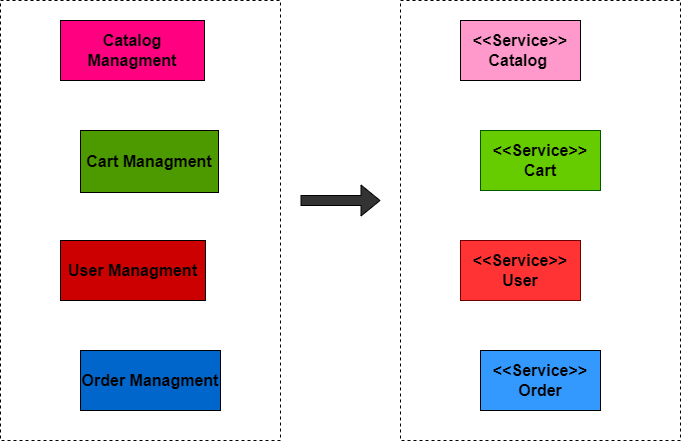

The diagram above was exported from draw.io. Its source (the exported page's mxGraphModel, read from the mxfile embedded in the PNG):
<mxGraphModel dx="1130" dy="784" grid="0" gridSize="10" guides="1" tooltips="1" connect="1" arrows="1" fold="1" page="0" pageScale="1" pageWidth="827" pageHeight="1169" background="none" math="0" shadow="0">
  <root>
    <mxCell id="0" />
    <mxCell id="1" parent="0" />
    <mxCell id="2" value="" style="rounded=0;whiteSpace=wrap;html=1;fillColor=#FFFFFF;dashed=1;strokeColor=#000000;" parent="1" vertex="1">
      <mxGeometry x="80" y="80" width="280" height="440" as="geometry" />
    </mxCell>
    <mxCell id="3" value="&lt;b style=&quot;font-size: 16px&quot;&gt;Catalog Managment&lt;/b&gt;" style="rounded=0;whiteSpace=wrap;html=1;strokeColor=#000000;fillColor=#FF0080;fontColor=#000000;labelBackgroundColor=none;fontSize=16;" parent="1" vertex="1">
      <mxGeometry x="140" y="100" width="144" height="60" as="geometry" />
    </mxCell>
    <mxCell id="4" value="&lt;b&gt;User&amp;nbsp;&lt;/b&gt;&lt;b style=&quot;border-color: var(--border-color);&quot;&gt;Managment&lt;/b&gt;" style="rounded=0;whiteSpace=wrap;html=1;strokeColor=#000000;fillColor=#CC0000;fontColor=#000000;fontSize=16;" parent="1" vertex="1">
      <mxGeometry x="140" y="320" width="145" height="60" as="geometry" />
    </mxCell>
    <mxCell id="5" value="&lt;b&gt;Order&amp;nbsp;&lt;/b&gt;&lt;b style=&quot;border-color: var(--border-color);&quot;&gt;Managment&lt;/b&gt;" style="rounded=0;whiteSpace=wrap;html=1;strokeColor=#000000;fillColor=#0066CC;fontColor=#000000;fontSize=16;" parent="1" vertex="1">
      <mxGeometry x="160" y="430" width="140" height="60" as="geometry" />
    </mxCell>
    <mxCell id="6" value="&lt;b&gt;Cart&amp;nbsp;&lt;/b&gt;&lt;b style=&quot;border-color: var(--border-color);&quot;&gt;Managment&lt;/b&gt;" style="rounded=0;whiteSpace=wrap;html=1;strokeColor=#000000;fillColor=#4D9900;fontColor=#000000;fontSize=16;align=center;" parent="1" vertex="1">
      <mxGeometry x="160" y="210" width="138" height="62" as="geometry" />
    </mxCell>
    <mxCell id="8" value="" style="rounded=0;whiteSpace=wrap;html=1;fillColor=#FFFFFF;dashed=1;strokeColor=#000000;fontSize=16;" parent="1" vertex="1">
      <mxGeometry x="480" y="80" width="280" height="440" as="geometry" />
    </mxCell>
    <mxCell id="9" value="&lt;b style=&quot;font-size: 16px;&quot;&gt;&amp;lt;&amp;lt;Service&amp;gt;&amp;gt;&lt;br style=&quot;font-size: 16px;&quot;&gt;&lt;/b&gt;&lt;b style=&quot;border-color: var(--border-color);&quot;&gt;Catalog&amp;nbsp;&lt;/b&gt;&lt;b style=&quot;font-size: 16px;&quot;&gt;&lt;br style=&quot;font-size: 16px;&quot;&gt;&lt;/b&gt;" style="rounded=0;whiteSpace=wrap;html=1;strokeColor=#000000;fillColor=#FF99CC;fontColor=#000000;labelBackgroundColor=none;fontSize=16;" parent="1" vertex="1">
      <mxGeometry x="540" y="100" width="120" height="60" as="geometry" />
    </mxCell>
    <mxCell id="10" value="&lt;b style=&quot;font-size: 16px&quot;&gt;&lt;font color=&quot;#000000&quot;&gt;&amp;lt;&amp;lt;Service&amp;gt;&amp;gt;&lt;br style=&quot;font-size: 16px&quot;&gt;User&lt;/font&gt;&lt;br style=&quot;font-size: 16px&quot;&gt;&lt;/b&gt;" style="rounded=0;whiteSpace=wrap;html=1;strokeColor=#6F0000;fillColor=#FF3333;fontColor=#ffffff;fontSize=16;" parent="1" vertex="1">
      <mxGeometry x="540" y="320" width="120" height="60" as="geometry" />
    </mxCell>
    <mxCell id="11" value="&lt;b style=&quot;font-size: 16px;&quot;&gt;&amp;lt;&amp;lt;Service&amp;gt;&amp;gt;&lt;br style=&quot;font-size: 16px;&quot;&gt;Order&lt;br style=&quot;font-size: 16px;&quot;&gt;&lt;/b&gt;" style="rounded=0;whiteSpace=wrap;html=1;strokeColor=#000000;fillColor=#3399FF;fontColor=#000000;fontSize=16;" parent="1" vertex="1">
      <mxGeometry x="560" y="430" width="120" height="60" as="geometry" />
    </mxCell>
    <mxCell id="12" value="&lt;b style=&quot;font-size: 16px&quot;&gt;&lt;font color=&quot;#000000&quot;&gt;&amp;lt;&amp;lt;Service&amp;gt;&amp;gt;&lt;br style=&quot;font-size: 16px&quot;&gt;Cart&lt;/font&gt;&lt;br style=&quot;font-size: 16px&quot;&gt;&lt;/b&gt;" style="rounded=0;whiteSpace=wrap;html=1;strokeColor=#005700;fillColor=#66CC00;fontColor=#ffffff;fontSize=16;" parent="1" vertex="1">
      <mxGeometry x="560" y="210" width="120" height="60" as="geometry" />
    </mxCell>
    <mxCell id="13" value="" style="shape=flexArrow;endArrow=classic;html=1;fontColor=#000000;fillColor=#333333;shadow=0;" parent="1" edge="1">
      <mxGeometry width="50" height="50" relative="1" as="geometry">
        <mxPoint x="380" y="280" as="sourcePoint" />
        <mxPoint x="460" y="280" as="targetPoint" />
      </mxGeometry>
    </mxCell>
  </root>
</mxGraphModel>